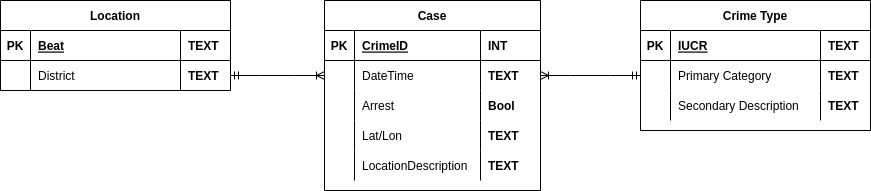

The diagram above was exported from draw.io. Its source (the exported page's mxGraphModel, read from the mxfile embedded in the PNG):
<mxGraphModel dx="1335" dy="766" grid="1" gridSize="10" guides="1" tooltips="1" connect="1" arrows="1" fold="1" page="1" pageScale="1" pageWidth="827" pageHeight="1169" math="0" shadow="0">
  <root>
    <mxCell id="0" />
    <mxCell id="1" parent="0" />
    <mxCell id="Szbr-Pp_lQZJW1rTzeL1-6" value="Location" style="shape=table;startSize=30;container=1;collapsible=1;childLayout=tableLayout;fixedRows=1;rowLines=0;fontStyle=1;align=center;resizeLast=1;" vertex="1" parent="1">
      <mxGeometry y="330" width="230" height="90" as="geometry" />
    </mxCell>
    <mxCell id="Szbr-Pp_lQZJW1rTzeL1-7" value="" style="shape=tableRow;horizontal=0;startSize=0;swimlaneHead=0;swimlaneBody=0;fillColor=none;collapsible=0;dropTarget=0;points=[[0,0.5],[1,0.5]];portConstraint=eastwest;top=0;left=0;right=0;bottom=1;" vertex="1" parent="Szbr-Pp_lQZJW1rTzeL1-6">
      <mxGeometry y="30" width="230" height="30" as="geometry" />
    </mxCell>
    <mxCell id="Szbr-Pp_lQZJW1rTzeL1-8" value="PK" style="shape=partialRectangle;connectable=0;fillColor=none;top=0;left=0;bottom=0;right=0;fontStyle=1;overflow=hidden;" vertex="1" parent="Szbr-Pp_lQZJW1rTzeL1-7">
      <mxGeometry width="30" height="30" as="geometry">
        <mxRectangle width="30" height="30" as="alternateBounds" />
      </mxGeometry>
    </mxCell>
    <mxCell id="Szbr-Pp_lQZJW1rTzeL1-9" value="Beat" style="shape=partialRectangle;connectable=0;fillColor=none;top=0;left=0;bottom=0;right=0;align=left;spacingLeft=6;fontStyle=5;overflow=hidden;" vertex="1" parent="Szbr-Pp_lQZJW1rTzeL1-7">
      <mxGeometry x="30" width="150" height="30" as="geometry">
        <mxRectangle width="150" height="30" as="alternateBounds" />
      </mxGeometry>
    </mxCell>
    <mxCell id="Szbr-Pp_lQZJW1rTzeL1-100" value="TEXT" style="shape=partialRectangle;connectable=0;fillColor=none;top=0;left=0;bottom=0;right=0;align=left;spacingLeft=6;fontStyle=1;overflow=hidden;" vertex="1" parent="Szbr-Pp_lQZJW1rTzeL1-7">
      <mxGeometry x="180" width="50" height="30" as="geometry">
        <mxRectangle width="50" height="30" as="alternateBounds" />
      </mxGeometry>
    </mxCell>
    <mxCell id="Szbr-Pp_lQZJW1rTzeL1-10" value="" style="shape=tableRow;horizontal=0;startSize=0;swimlaneHead=0;swimlaneBody=0;fillColor=none;collapsible=0;dropTarget=0;points=[[0,0.5],[1,0.5]];portConstraint=eastwest;top=0;left=0;right=0;bottom=0;" vertex="1" parent="Szbr-Pp_lQZJW1rTzeL1-6">
      <mxGeometry y="60" width="230" height="30" as="geometry" />
    </mxCell>
    <mxCell id="Szbr-Pp_lQZJW1rTzeL1-11" value="" style="shape=partialRectangle;connectable=0;fillColor=none;top=0;left=0;bottom=0;right=0;editable=1;overflow=hidden;" vertex="1" parent="Szbr-Pp_lQZJW1rTzeL1-10">
      <mxGeometry width="30" height="30" as="geometry">
        <mxRectangle width="30" height="30" as="alternateBounds" />
      </mxGeometry>
    </mxCell>
    <mxCell id="Szbr-Pp_lQZJW1rTzeL1-12" value="District" style="shape=partialRectangle;connectable=0;fillColor=none;top=0;left=0;bottom=0;right=0;align=left;spacingLeft=6;overflow=hidden;" vertex="1" parent="Szbr-Pp_lQZJW1rTzeL1-10">
      <mxGeometry x="30" width="150" height="30" as="geometry">
        <mxRectangle width="150" height="30" as="alternateBounds" />
      </mxGeometry>
    </mxCell>
    <mxCell id="Szbr-Pp_lQZJW1rTzeL1-101" value="TEXT" style="shape=partialRectangle;connectable=0;fillColor=none;top=0;left=0;bottom=0;right=0;align=left;spacingLeft=6;overflow=hidden;fontStyle=1" vertex="1" parent="Szbr-Pp_lQZJW1rTzeL1-10">
      <mxGeometry x="180" width="50" height="30" as="geometry">
        <mxRectangle width="50" height="30" as="alternateBounds" />
      </mxGeometry>
    </mxCell>
    <mxCell id="Szbr-Pp_lQZJW1rTzeL1-19" value="Case" style="shape=table;startSize=30;container=1;collapsible=1;childLayout=tableLayout;fixedRows=1;rowLines=0;fontStyle=1;align=center;resizeLast=1;" vertex="1" parent="1">
      <mxGeometry x="324" y="330" width="216" height="190" as="geometry" />
    </mxCell>
    <mxCell id="Szbr-Pp_lQZJW1rTzeL1-20" value="" style="shape=tableRow;horizontal=0;startSize=0;swimlaneHead=0;swimlaneBody=0;fillColor=none;collapsible=0;dropTarget=0;points=[[0,0.5],[1,0.5]];portConstraint=eastwest;top=0;left=0;right=0;bottom=1;" vertex="1" parent="Szbr-Pp_lQZJW1rTzeL1-19">
      <mxGeometry y="30" width="216" height="30" as="geometry" />
    </mxCell>
    <mxCell id="Szbr-Pp_lQZJW1rTzeL1-21" value="PK" style="shape=partialRectangle;connectable=0;fillColor=none;top=0;left=0;bottom=0;right=0;fontStyle=1;overflow=hidden;" vertex="1" parent="Szbr-Pp_lQZJW1rTzeL1-20">
      <mxGeometry width="30" height="30" as="geometry">
        <mxRectangle width="30" height="30" as="alternateBounds" />
      </mxGeometry>
    </mxCell>
    <mxCell id="Szbr-Pp_lQZJW1rTzeL1-22" value="CrimeID" style="shape=partialRectangle;connectable=0;fillColor=none;top=0;left=0;bottom=0;right=0;align=left;spacingLeft=6;fontStyle=5;overflow=hidden;" vertex="1" parent="Szbr-Pp_lQZJW1rTzeL1-20">
      <mxGeometry x="30" width="126" height="30" as="geometry">
        <mxRectangle width="126" height="30" as="alternateBounds" />
      </mxGeometry>
    </mxCell>
    <mxCell id="Szbr-Pp_lQZJW1rTzeL1-86" value="INT" style="shape=partialRectangle;connectable=0;fillColor=none;top=0;left=0;bottom=0;right=0;align=left;spacingLeft=6;fontStyle=1;overflow=hidden;" vertex="1" parent="Szbr-Pp_lQZJW1rTzeL1-20">
      <mxGeometry x="156" width="60" height="30" as="geometry">
        <mxRectangle width="60" height="30" as="alternateBounds" />
      </mxGeometry>
    </mxCell>
    <mxCell id="Szbr-Pp_lQZJW1rTzeL1-23" value="" style="shape=tableRow;horizontal=0;startSize=0;swimlaneHead=0;swimlaneBody=0;fillColor=none;collapsible=0;dropTarget=0;points=[[0,0.5],[1,0.5]];portConstraint=eastwest;top=0;left=0;right=0;bottom=0;" vertex="1" parent="Szbr-Pp_lQZJW1rTzeL1-19">
      <mxGeometry y="60" width="216" height="30" as="geometry" />
    </mxCell>
    <mxCell id="Szbr-Pp_lQZJW1rTzeL1-24" value="" style="shape=partialRectangle;connectable=0;fillColor=none;top=0;left=0;bottom=0;right=0;editable=1;overflow=hidden;" vertex="1" parent="Szbr-Pp_lQZJW1rTzeL1-23">
      <mxGeometry width="30" height="30" as="geometry">
        <mxRectangle width="30" height="30" as="alternateBounds" />
      </mxGeometry>
    </mxCell>
    <mxCell id="Szbr-Pp_lQZJW1rTzeL1-25" value="DateTime" style="shape=partialRectangle;connectable=0;fillColor=none;top=0;left=0;bottom=0;right=0;align=left;spacingLeft=6;overflow=hidden;" vertex="1" parent="Szbr-Pp_lQZJW1rTzeL1-23">
      <mxGeometry x="30" width="126" height="30" as="geometry">
        <mxRectangle width="126" height="30" as="alternateBounds" />
      </mxGeometry>
    </mxCell>
    <mxCell id="Szbr-Pp_lQZJW1rTzeL1-87" value="TEXT" style="shape=partialRectangle;connectable=0;fillColor=none;top=0;left=0;bottom=0;right=0;align=left;spacingLeft=6;overflow=hidden;fontStyle=1" vertex="1" parent="Szbr-Pp_lQZJW1rTzeL1-23">
      <mxGeometry x="156" width="60" height="30" as="geometry">
        <mxRectangle width="60" height="30" as="alternateBounds" />
      </mxGeometry>
    </mxCell>
    <mxCell id="Szbr-Pp_lQZJW1rTzeL1-26" value="" style="shape=tableRow;horizontal=0;startSize=0;swimlaneHead=0;swimlaneBody=0;fillColor=none;collapsible=0;dropTarget=0;points=[[0,0.5],[1,0.5]];portConstraint=eastwest;top=0;left=0;right=0;bottom=0;" vertex="1" parent="Szbr-Pp_lQZJW1rTzeL1-19">
      <mxGeometry y="90" width="216" height="30" as="geometry" />
    </mxCell>
    <mxCell id="Szbr-Pp_lQZJW1rTzeL1-27" value="" style="shape=partialRectangle;connectable=0;fillColor=none;top=0;left=0;bottom=0;right=0;editable=1;overflow=hidden;" vertex="1" parent="Szbr-Pp_lQZJW1rTzeL1-26">
      <mxGeometry width="30" height="30" as="geometry">
        <mxRectangle width="30" height="30" as="alternateBounds" />
      </mxGeometry>
    </mxCell>
    <mxCell id="Szbr-Pp_lQZJW1rTzeL1-28" value="Arrest" style="shape=partialRectangle;connectable=0;fillColor=none;top=0;left=0;bottom=0;right=0;align=left;spacingLeft=6;overflow=hidden;" vertex="1" parent="Szbr-Pp_lQZJW1rTzeL1-26">
      <mxGeometry x="30" width="126" height="30" as="geometry">
        <mxRectangle width="126" height="30" as="alternateBounds" />
      </mxGeometry>
    </mxCell>
    <mxCell id="Szbr-Pp_lQZJW1rTzeL1-88" value="Bool" style="shape=partialRectangle;connectable=0;fillColor=none;top=0;left=0;bottom=0;right=0;align=left;spacingLeft=6;overflow=hidden;fontStyle=1" vertex="1" parent="Szbr-Pp_lQZJW1rTzeL1-26">
      <mxGeometry x="156" width="60" height="30" as="geometry">
        <mxRectangle width="60" height="30" as="alternateBounds" />
      </mxGeometry>
    </mxCell>
    <mxCell id="Szbr-Pp_lQZJW1rTzeL1-29" value="" style="shape=tableRow;horizontal=0;startSize=0;swimlaneHead=0;swimlaneBody=0;fillColor=none;collapsible=0;dropTarget=0;points=[[0,0.5],[1,0.5]];portConstraint=eastwest;top=0;left=0;right=0;bottom=0;" vertex="1" parent="Szbr-Pp_lQZJW1rTzeL1-19">
      <mxGeometry y="120" width="216" height="30" as="geometry" />
    </mxCell>
    <mxCell id="Szbr-Pp_lQZJW1rTzeL1-30" value="" style="shape=partialRectangle;connectable=0;fillColor=none;top=0;left=0;bottom=0;right=0;editable=1;overflow=hidden;" vertex="1" parent="Szbr-Pp_lQZJW1rTzeL1-29">
      <mxGeometry width="30" height="30" as="geometry">
        <mxRectangle width="30" height="30" as="alternateBounds" />
      </mxGeometry>
    </mxCell>
    <mxCell id="Szbr-Pp_lQZJW1rTzeL1-31" value="Lat/Lon" style="shape=partialRectangle;connectable=0;fillColor=none;top=0;left=0;bottom=0;right=0;align=left;spacingLeft=6;overflow=hidden;" vertex="1" parent="Szbr-Pp_lQZJW1rTzeL1-29">
      <mxGeometry x="30" width="126" height="30" as="geometry">
        <mxRectangle width="126" height="30" as="alternateBounds" />
      </mxGeometry>
    </mxCell>
    <mxCell id="Szbr-Pp_lQZJW1rTzeL1-89" value="TEXT" style="shape=partialRectangle;connectable=0;fillColor=none;top=0;left=0;bottom=0;right=0;align=left;spacingLeft=6;overflow=hidden;fontStyle=1" vertex="1" parent="Szbr-Pp_lQZJW1rTzeL1-29">
      <mxGeometry x="156" width="60" height="30" as="geometry">
        <mxRectangle width="60" height="30" as="alternateBounds" />
      </mxGeometry>
    </mxCell>
    <mxCell id="Szbr-Pp_lQZJW1rTzeL1-68" style="shape=tableRow;horizontal=0;startSize=0;swimlaneHead=0;swimlaneBody=0;fillColor=none;collapsible=0;dropTarget=0;points=[[0,0.5],[1,0.5]];portConstraint=eastwest;top=0;left=0;right=0;bottom=0;" vertex="1" parent="Szbr-Pp_lQZJW1rTzeL1-19">
      <mxGeometry y="150" width="216" height="30" as="geometry" />
    </mxCell>
    <mxCell id="Szbr-Pp_lQZJW1rTzeL1-69" style="shape=partialRectangle;connectable=0;fillColor=none;top=0;left=0;bottom=0;right=0;editable=1;overflow=hidden;" vertex="1" parent="Szbr-Pp_lQZJW1rTzeL1-68">
      <mxGeometry width="30" height="30" as="geometry">
        <mxRectangle width="30" height="30" as="alternateBounds" />
      </mxGeometry>
    </mxCell>
    <mxCell id="Szbr-Pp_lQZJW1rTzeL1-70" value="LocationDescription" style="shape=partialRectangle;connectable=0;fillColor=none;top=0;left=0;bottom=0;right=0;align=left;spacingLeft=6;overflow=hidden;" vertex="1" parent="Szbr-Pp_lQZJW1rTzeL1-68">
      <mxGeometry x="30" width="126" height="30" as="geometry">
        <mxRectangle width="126" height="30" as="alternateBounds" />
      </mxGeometry>
    </mxCell>
    <mxCell id="Szbr-Pp_lQZJW1rTzeL1-90" value="TEXT" style="shape=partialRectangle;connectable=0;fillColor=none;top=0;left=0;bottom=0;right=0;align=left;spacingLeft=6;overflow=hidden;fontStyle=1" vertex="1" parent="Szbr-Pp_lQZJW1rTzeL1-68">
      <mxGeometry x="156" width="60" height="30" as="geometry">
        <mxRectangle width="60" height="30" as="alternateBounds" />
      </mxGeometry>
    </mxCell>
    <mxCell id="Szbr-Pp_lQZJW1rTzeL1-32" value="Crime Type" style="shape=table;startSize=30;container=1;collapsible=1;childLayout=tableLayout;fixedRows=1;rowLines=0;fontStyle=1;align=center;resizeLast=1;" vertex="1" parent="1">
      <mxGeometry x="640" y="330" width="230" height="130" as="geometry" />
    </mxCell>
    <mxCell id="Szbr-Pp_lQZJW1rTzeL1-33" value="" style="shape=tableRow;horizontal=0;startSize=0;swimlaneHead=0;swimlaneBody=0;fillColor=none;collapsible=0;dropTarget=0;points=[[0,0.5],[1,0.5]];portConstraint=eastwest;top=0;left=0;right=0;bottom=1;" vertex="1" parent="Szbr-Pp_lQZJW1rTzeL1-32">
      <mxGeometry y="30" width="230" height="30" as="geometry" />
    </mxCell>
    <mxCell id="Szbr-Pp_lQZJW1rTzeL1-34" value="PK" style="shape=partialRectangle;connectable=0;fillColor=none;top=0;left=0;bottom=0;right=0;fontStyle=1;overflow=hidden;" vertex="1" parent="Szbr-Pp_lQZJW1rTzeL1-33">
      <mxGeometry width="30" height="30" as="geometry">
        <mxRectangle width="30" height="30" as="alternateBounds" />
      </mxGeometry>
    </mxCell>
    <mxCell id="Szbr-Pp_lQZJW1rTzeL1-35" value="IUCR" style="shape=partialRectangle;connectable=0;fillColor=none;top=0;left=0;bottom=0;right=0;align=left;spacingLeft=6;fontStyle=5;overflow=hidden;" vertex="1" parent="Szbr-Pp_lQZJW1rTzeL1-33">
      <mxGeometry x="30" width="150" height="30" as="geometry">
        <mxRectangle width="150" height="30" as="alternateBounds" />
      </mxGeometry>
    </mxCell>
    <mxCell id="Szbr-Pp_lQZJW1rTzeL1-96" value="TEXT" style="shape=partialRectangle;connectable=0;fillColor=none;top=0;left=0;bottom=0;right=0;align=left;spacingLeft=6;fontStyle=1;overflow=hidden;" vertex="1" parent="Szbr-Pp_lQZJW1rTzeL1-33">
      <mxGeometry x="180" width="50" height="30" as="geometry">
        <mxRectangle width="50" height="30" as="alternateBounds" />
      </mxGeometry>
    </mxCell>
    <mxCell id="Szbr-Pp_lQZJW1rTzeL1-36" value="" style="shape=tableRow;horizontal=0;startSize=0;swimlaneHead=0;swimlaneBody=0;fillColor=none;collapsible=0;dropTarget=0;points=[[0,0.5],[1,0.5]];portConstraint=eastwest;top=0;left=0;right=0;bottom=0;" vertex="1" parent="Szbr-Pp_lQZJW1rTzeL1-32">
      <mxGeometry y="60" width="230" height="30" as="geometry" />
    </mxCell>
    <mxCell id="Szbr-Pp_lQZJW1rTzeL1-37" value="" style="shape=partialRectangle;connectable=0;fillColor=none;top=0;left=0;bottom=0;right=0;editable=1;overflow=hidden;" vertex="1" parent="Szbr-Pp_lQZJW1rTzeL1-36">
      <mxGeometry width="30" height="30" as="geometry">
        <mxRectangle width="30" height="30" as="alternateBounds" />
      </mxGeometry>
    </mxCell>
    <mxCell id="Szbr-Pp_lQZJW1rTzeL1-38" value="Primary Category" style="shape=partialRectangle;connectable=0;fillColor=none;top=0;left=0;bottom=0;right=0;align=left;spacingLeft=6;overflow=hidden;" vertex="1" parent="Szbr-Pp_lQZJW1rTzeL1-36">
      <mxGeometry x="30" width="150" height="30" as="geometry">
        <mxRectangle width="150" height="30" as="alternateBounds" />
      </mxGeometry>
    </mxCell>
    <mxCell id="Szbr-Pp_lQZJW1rTzeL1-97" value="TEXT" style="shape=partialRectangle;connectable=0;fillColor=none;top=0;left=0;bottom=0;right=0;align=left;spacingLeft=6;overflow=hidden;fontStyle=1" vertex="1" parent="Szbr-Pp_lQZJW1rTzeL1-36">
      <mxGeometry x="180" width="50" height="30" as="geometry">
        <mxRectangle width="50" height="30" as="alternateBounds" />
      </mxGeometry>
    </mxCell>
    <mxCell id="Szbr-Pp_lQZJW1rTzeL1-39" value="" style="shape=tableRow;horizontal=0;startSize=0;swimlaneHead=0;swimlaneBody=0;fillColor=none;collapsible=0;dropTarget=0;points=[[0,0.5],[1,0.5]];portConstraint=eastwest;top=0;left=0;right=0;bottom=0;" vertex="1" parent="Szbr-Pp_lQZJW1rTzeL1-32">
      <mxGeometry y="90" width="230" height="30" as="geometry" />
    </mxCell>
    <mxCell id="Szbr-Pp_lQZJW1rTzeL1-40" value="" style="shape=partialRectangle;connectable=0;fillColor=none;top=0;left=0;bottom=0;right=0;editable=1;overflow=hidden;" vertex="1" parent="Szbr-Pp_lQZJW1rTzeL1-39">
      <mxGeometry width="30" height="30" as="geometry">
        <mxRectangle width="30" height="30" as="alternateBounds" />
      </mxGeometry>
    </mxCell>
    <mxCell id="Szbr-Pp_lQZJW1rTzeL1-41" value="Secondary Description" style="shape=partialRectangle;connectable=0;fillColor=none;top=0;left=0;bottom=0;right=0;align=left;spacingLeft=6;overflow=hidden;" vertex="1" parent="Szbr-Pp_lQZJW1rTzeL1-39">
      <mxGeometry x="30" width="150" height="30" as="geometry">
        <mxRectangle width="150" height="30" as="alternateBounds" />
      </mxGeometry>
    </mxCell>
    <mxCell id="Szbr-Pp_lQZJW1rTzeL1-98" value="TEXT" style="shape=partialRectangle;connectable=0;fillColor=none;top=0;left=0;bottom=0;right=0;align=left;spacingLeft=6;overflow=hidden;fontStyle=1" vertex="1" parent="Szbr-Pp_lQZJW1rTzeL1-39">
      <mxGeometry x="180" width="50" height="30" as="geometry">
        <mxRectangle width="50" height="30" as="alternateBounds" />
      </mxGeometry>
    </mxCell>
    <mxCell id="Szbr-Pp_lQZJW1rTzeL1-45" value="" style="edgeStyle=entityRelationEdgeStyle;fontSize=12;html=1;endArrow=ERoneToMany;startArrow=ERmandOne;rounded=0;entryX=1;entryY=0.5;entryDx=0;entryDy=0;exitX=0;exitY=0.5;exitDx=0;exitDy=0;" edge="1" parent="1" source="Szbr-Pp_lQZJW1rTzeL1-36" target="Szbr-Pp_lQZJW1rTzeL1-23">
      <mxGeometry width="100" height="100" relative="1" as="geometry">
        <mxPoint x="610" y="235" as="sourcePoint" />
        <mxPoint x="504" y="235" as="targetPoint" />
      </mxGeometry>
    </mxCell>
    <mxCell id="Szbr-Pp_lQZJW1rTzeL1-46" value="" style="edgeStyle=entityRelationEdgeStyle;fontSize=12;html=1;endArrow=ERoneToMany;startArrow=ERmandOne;rounded=0;exitX=1;exitY=0.5;exitDx=0;exitDy=0;entryX=0;entryY=0.5;entryDx=0;entryDy=0;" edge="1" parent="1" source="Szbr-Pp_lQZJW1rTzeL1-10" target="Szbr-Pp_lQZJW1rTzeL1-23">
      <mxGeometry width="100" height="100" relative="1" as="geometry">
        <mxPoint x="240" y="235" as="sourcePoint" />
        <mxPoint x="344" y="235" as="targetPoint" />
      </mxGeometry>
    </mxCell>
  </root>
</mxGraphModel>